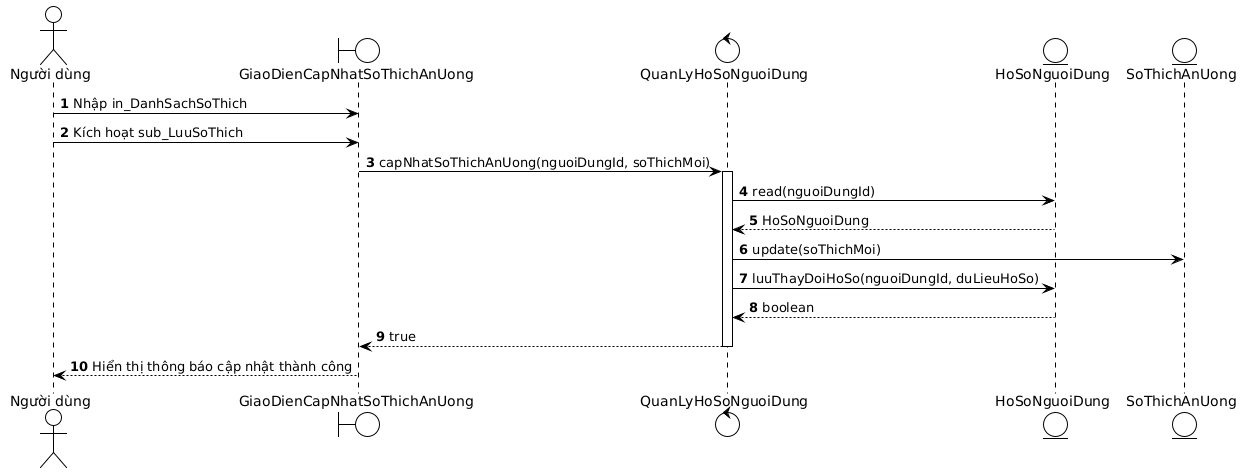

The diagram above was rendered by PlantUML. Its source (embedded in the PNG):
@startuml
!theme plain
autonumber
actor "Người dùng" as user
boundary "GiaoDienCapNhatSoThichAnUong" as gd_cnstau
control "QuanLyHoSoNguoiDung" as ql_hsnd
entity "HoSoNguoiDung" as hsnd
entity "SoThichAnUong" as st_au

user -> gd_cnstau : Nhập in_DanhSachSoThich
user -> gd_cnstau : Kích hoạt sub_LuuSoThich
gd_cnstau -> ql_hsnd : capNhatSoThichAnUong(nguoiDungId, soThichMoi)
activate ql_hsnd
ql_hsnd -> hsnd : read(nguoiDungId)
hsnd --> ql_hsnd : HoSoNguoiDung
ql_hsnd -> st_au : update(soThichMoi)
ql_hsnd -> hsnd : luuThayDoiHoSo(nguoiDungId, duLieuHoSo)
hsnd --> ql_hsnd : boolean
ql_hsnd --> gd_cnstau : true
deactivate ql_hsnd
gd_cnstau --> user : Hiển thị thông báo cập nhật thành công
@enduml